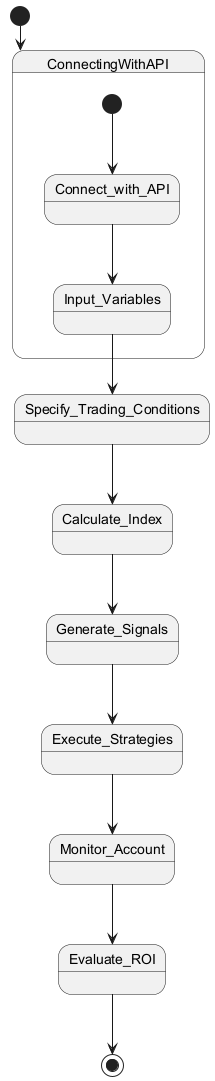

The diagram above was rendered by PlantUML. Its source (embedded in the PNG):
@startuml
[*] --> ConnectingWithAPI
state ConnectingWithAPI {
  [*] --> Connect_with_API
  Connect_with_API --> Input_Variables
}
Input_Variables --> Specify_Trading_Conditions
Specify_Trading_Conditions --> Calculate_Index
Calculate_Index --> Generate_Signals
Generate_Signals --> Execute_Strategies
Execute_Strategies --> Monitor_Account
Monitor_Account --> Evaluate_ROI
Evaluate_ROI --> [*]
@enduml